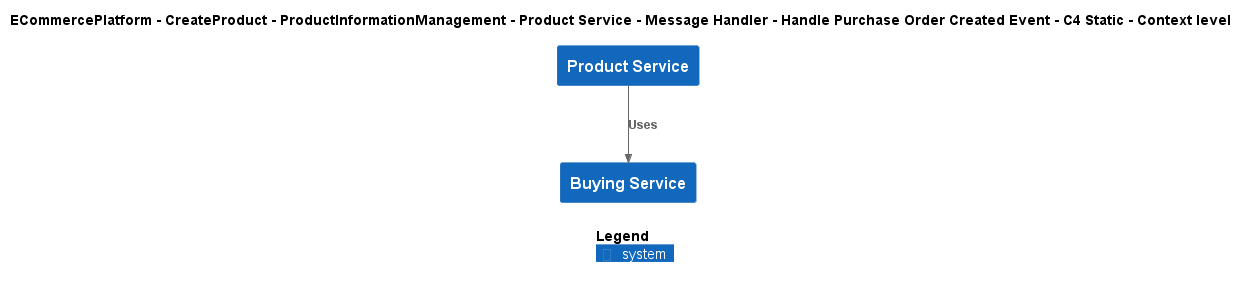

The diagram above was rendered by PlantUML. Its source (embedded in the PNG):
@startuml
!include ..\..\..\..\..\..\..\..\..\.c4s\C4_Context.puml

AddElementTag("c4interflow:lifecycle:new", $bgColor=green, $fontColor=#ffffff, $borderColor=green, $shadowing="False")
AddElementTag("c4interflow:lifecycle:changed", $bgColor=orange, $fontColor=#ffffff, $borderColor=orange, $shadowing="False")
AddElementTag("c4interflow:lifecycle:removed", $bgColor=red, $fontColor=#ffffff, $borderColor=red, $shadowing="False")

AddRelTag("c4interflow:lifecycle:new", $textColor=green, $lineColor=green)
AddRelTag("c4interflow:lifecycle:changed", $textColor=orange, $lineColor=orange)
AddRelTag("c4interflow:lifecycle:removed", $textColor=red, $lineColor=red)

SHOW_PERSON_PORTRAIT()
LAYOUT_TOP_DOWN()

skinparam linetype polyline

title ECommercePlatform - CreateProduct - ProductInformationManagement - Product Service - Message Handler - Handle Purchase Order Created Event - C4 Static - Context level

System(ECommercePlatform.CreateProduct.ProductInformationManagement.SoftwareSystems.ProductService, "Product Service", "")
System(ECommercePlatform.CreateProduct.BuyingAndMerchandising.SoftwareSystems.BuyingService, "Buying Service", "")

Rel(ECommercePlatform.CreateProduct.ProductInformationManagement.SoftwareSystems.ProductService, ECommercePlatform.CreateProduct.BuyingAndMerchandising.SoftwareSystems.BuyingService, "Uses")


SHOW_LEGEND()
@enduml